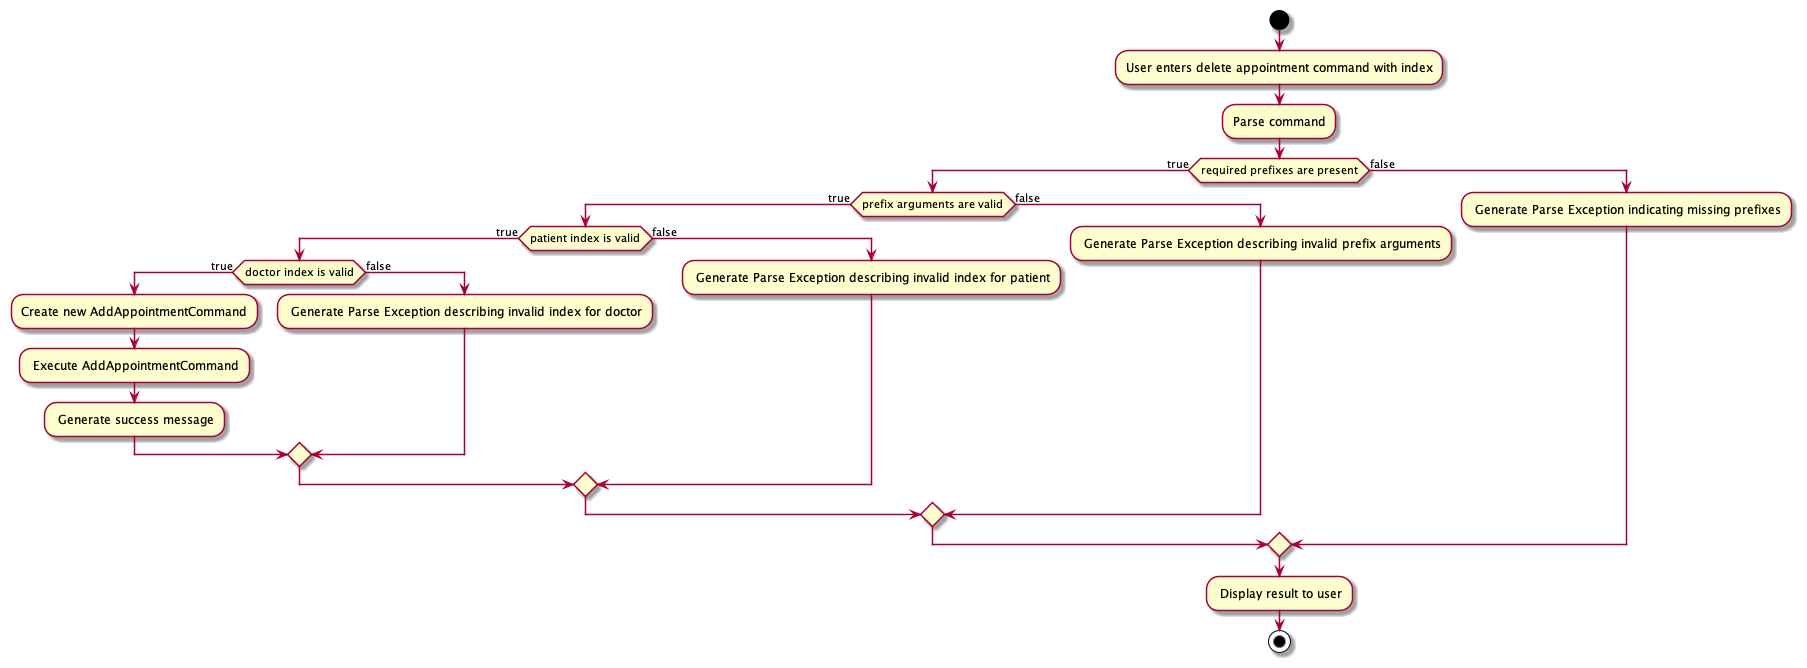

The diagram above was rendered by PlantUML. Its source (embedded in the PNG):
@startuml
'https://plantuml.com/activity-diagram-beta

start
:User enters delete appointment command with index;
:Parse command;
if (required prefixes are present) then (true)
  if (prefix arguments are valid) then (true)
      if (patient index is valid) then (true)
         if (doctor index is valid) then (true)
            :Create new AddAppointmentCommand;
            : Execute AddAppointmentCommand;
            : Generate success message;
         else (false)
         : Generate Parse Exception describing invalid index for doctor;
         endif
      else (false)
      : Generate Parse Exception describing invalid index for patient;
      endif
  else (false)
  : Generate Parse Exception describing invalid prefix arguments;
  endif
else (false)
: Generate Parse Exception indicating missing prefixes;
endif
: Display result to user;
stop

@enduml